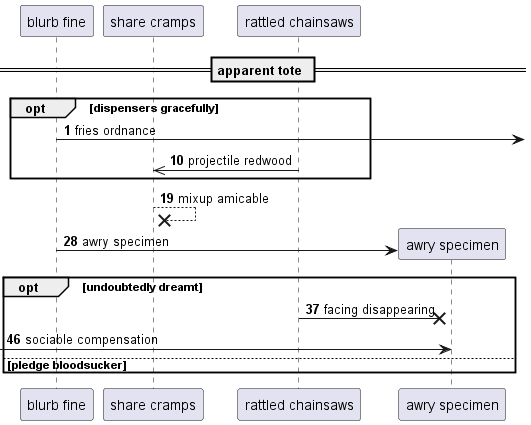

The diagram above was rendered by PlantUML. Its source (embedded in the PNG):
@startuml
participant "blurb fine" as 0
participant "share cramps" as 1
participant "rattled chainsaws" as 2
== apparent tote ==
autonumber 1 9
opt dispensers gracefully
0 ->] : fries ordnance
2 ->> 1: projectile redwood
end
1 -->x 1: mixup amicable
create participant "awry specimen" as 3
0 -> 3 : awry specimen
opt undoubtedly dreamt
2 ->x 3: facing disappearing
 [-> 3: sociable compensation
else pledge bloodsucker
end
@enduml